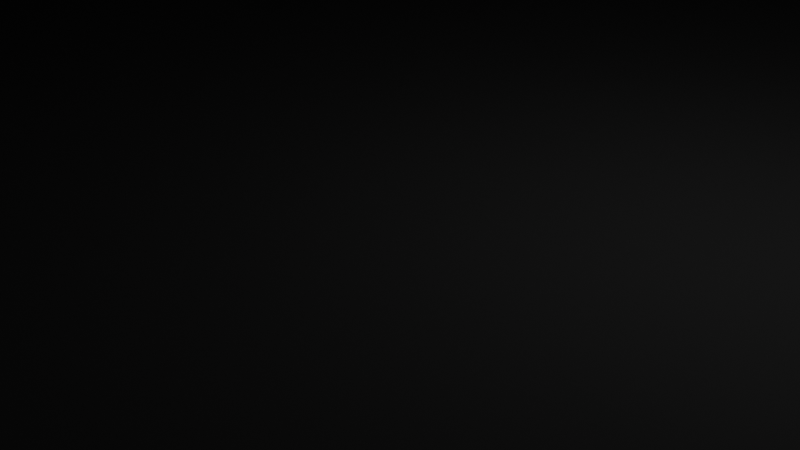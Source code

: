 # Source: hangar.blend  (saved by Blender 4.5.91; exported with 4.5.12 LTS)
import bpy
from mathutils import Matrix  # noqa: F401  (used for matrix-valued properties, if any)

bpy.ops.wm.read_factory_settings(use_empty=True)
scene = bpy.context.scene
scene.name = 'Scene'

# ---- collections
col_collection = bpy.data.collections.new('Collection'); scene.collection.children.link(col_collection)

# ---- materials (node trees are filled in below, after node groups)
mat_material = bpy.data.materials.new('Material')
mat_material.alpha_threshold = 0.0
mat_material.roughness = 0.5
mat_material.line_color = (0.0, 0.0, 0.0, 1.0)

# ---- material node trees
mat_material.use_nodes = True; mat_material.node_tree.nodes.clear()
_N = mat_material.node_tree.nodes; _L = mat_material.node_tree.links
n0 = _N.new('ShaderNodeOutputMaterial'); n0.name = 'Material Output'; n0.location = (200, 100)
n1 = _N.new('ShaderNodeBsdfDiffuse'); n1.name = 'Diffuse BSDF'; n1.location = (-200, 100)
n1.inputs[0].default_value = (0.01465, 0.01465, 0.01465, 1.0)
n1.inputs[1].default_value = 0.5
_L.new(n1.outputs[0], n0.inputs[0])
n0.is_active_output = True

# ---- world
world_world = bpy.data.worlds.new('World'); scene.world = world_world
world_world.use_nodes = True; world_world.node_tree.nodes.clear()
_N = world_world.node_tree.nodes; _L = world_world.node_tree.links
n0 = _N.new('ShaderNodeOutputWorld'); n0.name = 'World Output'; n0.location = (200, 100)
n1 = _N.new('ShaderNodeBackground'); n1.name = 'Background'; n1.location = (-200, 100)
n1.inputs[0].default_value = (0.05088, 0.05088, 0.05088, 1.0)
_L.new(n1.outputs[0], n0.inputs[0])
n0.is_active_output = True
world_world.color = (0.05088, 0.05088, 0.05088)
world_world.sun_shadow_jitter_overblur = 0.0

# ---- cameras
cam_camera = bpy.data.cameras.new('Camera')
cam_camera.clip_end = 100.0
cam_camera.ortho_scale = 7.314

# ---- lights
light_light = bpy.data.lights.new('Light', 'POINT')
light_light.energy = 1000.0
light_light.shadow_soft_size = 0.1

# ---- meshes
me_cube = bpy.data.meshes.new('Cube')
me_cube.from_pydata([(1.0, 1.0, 1.0), (1.0, 1.0, -1.0), (1.0, -1.0, 1.0), (1.0, -1.0, -1.0), (-1.0, 1.0, 1.0), (-1.0, 1.0, -1.0), (-1.0, -1.0, 1.0), (-1.0, -1.0, -1.0), (0.9634, 1.0, -1.0), (0.9634, -1.0, 1.0), (0.9634, -1.0, -1.0), (0.9634, 1.0, 1.0), (-0.9606, 1.0, -1.0), (-0.9606, -1.0, 1.0), (-0.9606, -1.0, -1.0), (-0.9606, 1.0, 1.0), (-1.0, -0.9756, -1.0), (1.0, -0.9756, 1.0), (-1.0, -0.9756, 1.0), (1.0, -0.9756, -1.0), (0.9634, -0.9756, -1.0), (0.9634, -0.9756, 1.0), (-0.9606, -0.9756, -1.0), (-0.9606, -0.9756, 1.0), (-1.0, 0.9756, 1.0), (1.0, 0.9756, -1.0), (-1.0, 0.9756, -1.0), (1.0, 0.9756, 1.0), (0.9634, 0.9756, -1.0), (0.9634, 0.9756, 1.0), (-0.9606, 0.9756, -1.0), (-0.9606, 0.9756, 1.0), (-0.9606, -1.0, 51.0), (-1.0, -1.0, 51.0), (1.0, -0.9756, 51.0), (1.0, -1.0, 51.0), (-1.0, 0.9756, 51.0), (-1.0, 1.0, 51.0), (0.9634, 1.0, 51.0), (1.0, 1.0, 51.0), (0.9634, -1.0, 51.0), (-0.9606, 1.0, 51.0), (0.9634, -0.9756, 51.0), (-0.9606, -0.9756, 51.0), (1.0, 0.9756, 51.0), (-1.0, -0.9756, 51.0), (0.9634, 0.9756, 51.0), (-0.9606, 0.9756, 51.0)], [], [(6, 13, 32, 33), (14, 13, 6, 7), (26, 24, 4, 5), (20, 19, 3, 10), (19, 17, 2, 3), (8, 11, 0, 1), (12, 15, 11, 8), (22, 20, 10, 14), (3, 2, 9, 10), (9, 2, 35, 40), (16, 22, 14, 7), (5, 4, 15, 12), (10, 9, 13, 14), (23, 31, 47, 43), (29, 31, 23, 21), (26, 30, 22, 16), (29, 21, 42, 46), (30, 28, 20, 22), (25, 27, 17, 19), (28, 25, 19, 20), (7, 6, 18, 16), (0, 11, 38, 39), (27, 0, 39, 44), (8, 1, 25, 28), (1, 0, 27, 25), (12, 8, 28, 30), (4, 24, 36, 37), (5, 12, 30, 26), (15, 4, 37, 41), (16, 18, 24, 26), (43, 45, 33, 32), (34, 42, 40, 35), (42, 43, 32, 40), (44, 46, 42, 34), (47, 36, 45, 43), (41, 37, 36, 47), (39, 38, 46, 44), (38, 41, 47, 46), (31, 29, 46, 47), (13, 9, 40, 32), (21, 23, 43, 42), (17, 27, 44, 34), (24, 18, 45, 36), (2, 17, 34, 35), (11, 15, 41, 38), (18, 6, 33, 45)])
_uv = me_cube.uv_layers.new(name='UVMap')
_uv.uv.foreach_set('vector', [0.625, 1.0, 0.625, 0.9375, 0.625, 0.9375, 0.625, 1.0, 0.375, 0.9375, 0.625, 0.9375, 0.625, 1.0, 0.375, 1.0, 0.375, 0.1875, 0.625, 0.1875, 0.625, 0.25, 0.375, 0.25, 0.25, 0.625, 0.375, 0.625, 0.375, 0.75, 0.25, 0.75, 0.375, 0.625, 0.625, 0.625, 0.625, 0.75, 0.375, 0.75, 0.375, 0.375, 0.625, 0.375, 0.625, 0.5, 0.375, 0.5, 0.375, 0.3125, 0.625, 0.3125, 0.625, 0.375, 0.375, 0.375, 0.1875, 0.625, 0.25, 0.625, 0.25, 0.75, 0.1875, 0.75, 0.375, 0.75, 0.625, 0.75, 0.625, 0.875, 0.375, 0.875, 0.625, 0.875, 0.625, 0.75, 0.625, 0.75, 0.625, 0.875, 0.125, 0.625, 0.1875, 0.625, 0.1875, 0.75, 0.125, 0.75, 0.375, 0.25, 0.625, 0.25, 0.625, 0.3125, 0.375, 0.3125, 0.375, 0.875, 0.625, 0.875, 0.625, 0.9375, 0.375, 0.9375, 0.8125, 0.625, 0.8125, 0.5625, 0.8125, 0.5625, 0.8125, 0.625, 0.75, 0.5625, 0.8125, 0.5625, 0.8125, 0.625, 0.75, 0.625, 0.125, 0.5625, 0.1875, 0.5625, 0.1875, 0.625, 0.125, 0.625, 0.75, 0.5625, 0.75, 0.625, 0.75, 0.625, 0.75, 0.5625, 0.1875, 0.5625, 0.25, 0.5625, 0.25, 0.625, 0.1875, 0.625, 0.375, 0.5625, 0.625, 0.5625, 0.625, 0.625, 0.375, 0.625, 0.25, 0.5625, 0.375, 0.5625, 0.375, 0.625, 0.25, 0.625, 0.375, 0.0, 0.625, 0.0, 0.625, 0.125, 0.375, 0.125, 0.625, 0.5, 0.625, 0.375, 0.625, 0.375, 0.625, 0.5, 0.625, 0.5625, 0.625, 0.5, 0.625, 0.5, 0.625, 0.5625, 0.25, 0.5, 0.375, 0.5, 0.375, 0.5625, 0.25, 0.5625, 0.375, 0.5, 0.625, 0.5, 0.625, 0.5625, 0.375, 0.5625, 0.1875, 0.5, 0.25, 0.5, 0.25, 0.5625, 0.1875, 0.5625, 0.625, 0.25, 0.625, 0.1875, 0.625, 0.1875, 0.625, 0.25, 0.125, 0.5, 0.1875, 0.5, 0.1875, 0.5625, 0.125, 0.5625, 0.625, 0.3125, 0.625, 0.25, 0.625, 0.25, 0.625, 0.3125, 0.375, 0.125, 0.625, 0.125, 0.625, 0.1875, 0.375, 0.1875, 0.8125, 0.625, 0.875, 0.625, 0.875, 0.75, 0.8125, 0.75, 0.625, 0.625, 0.75, 0.625, 0.75, 0.75, 0.625, 0.75, 0.75, 0.625, 0.8125, 0.625, 0.8125, 0.75, 0.75, 0.75, 0.625, 0.5625, 0.75, 0.5625, 0.75, 0.625, 0.625, 0.625, 0.8125, 0.5625, 0.875, 0.5625, 0.875, 0.625, 0.8125, 0.625, 0.8125, 0.5, 0.875, 0.5, 0.875, 0.5625, 0.8125, 0.5625, 0.625, 0.5, 0.75, 0.5, 0.75, 0.5625, 0.625, 0.5625, 0.75, 0.5, 0.8125, 0.5, 0.8125, 0.5625, 0.75, 0.5625, 0.8125, 0.5625, 0.75, 0.5625, 0.75, 0.5625, 0.8125, 0.5625, 0.625, 0.9375, 0.625, 0.875, 0.625, 0.875, 0.625, 0.9375, 0.75, 0.625, 0.8125, 0.625, 0.8125, 0.625, 0.75, 0.625, 0.625, 0.625, 0.625, 0.5625, 0.625, 0.5625, 0.625, 0.625, 0.625, 0.1875, 0.625, 0.125, 0.625, 0.125, 0.625, 0.1875, 0.625, 0.75, 0.625, 0.625, 0.625, 0.625, 0.625, 0.75, 0.625, 0.375, 0.625, 0.3125, 0.625, 0.3125, 0.625, 0.375, 0.625, 0.125, 0.625, 0.0, 0.625, 0.0, 0.625, 0.125])
me_cube.materials.append(mat_material)
me_cube.use_mirror_vertex_groups = False
me_cube.update()

# ---- objects
ob_cube = bpy.data.objects.new('Cube', me_cube)
ob_light = bpy.data.objects.new('Light', light_light)
ob_camera = bpy.data.objects.new('Camera', cam_camera)

# ---- transforms, parenting, visibility, modifiers, constraints
ob_cube.location = (0.0, 0.0, 0.0)
ob_cube.scale = (26.0, 41.0, 0.2)
ob_cube.lock_rotations_4d = False
ob_cube.empty_display_type = 'ARROWS'
ob_cube.lineart.crease_threshold = 0.0
ob_light.location = (4.076, 1.005, 5.904)
ob_light.rotation_euler = (0.6503, 0.05522, 1.866)
ob_light.lock_rotations_4d = False
ob_light.empty_display_type = 'ARROWS'
ob_light.color = (0.0, 0.0, 0.0, 0.0)
ob_light.lineart.crease_threshold = 0.0
ob_camera.location = (7.359, -6.926, 4.958)
ob_camera.rotation_euler = (1.109, 0.0, 0.8149)
ob_camera.lock_rotations_4d = False
ob_camera.empty_display_type = 'ARROWS'
ob_camera.color = (0.0, 0.0, 0.0, 0.0)
ob_camera.display_type = 'WIRE'
ob_camera.lineart.crease_threshold = 0.0

# ---- collection membership
col_collection.objects.link(ob_cube)
col_collection.objects.link(ob_light)
col_collection.objects.link(ob_camera)

# ---- scene / render settings (as saved in the file)
scene.camera = ob_camera
scene.frame_start = 1; scene.frame_end = 250; scene.frame_set(1)
scene.render.engine = 'BLENDER_EEVEE_NEXT'
bpy.context.view_layer.update()
